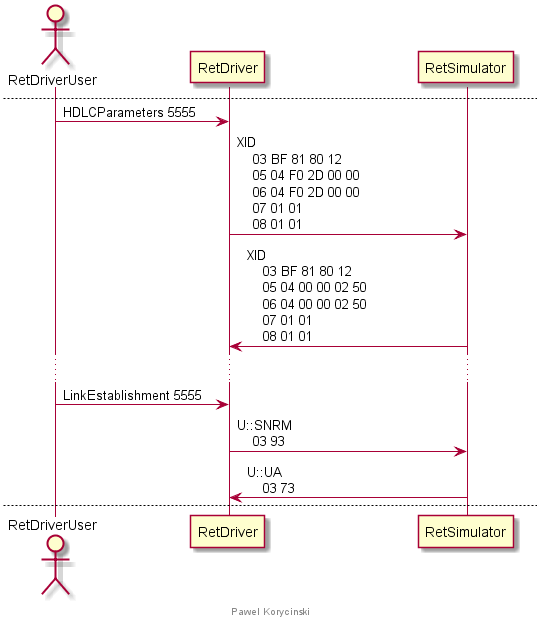

The diagram above was rendered by PlantUML. Its source (embedded in the PNG):
@startuml

title RetCalibration

actor RetDriverUser
participant RetDriver
participant RetSimulator

note over RetDriverUser, RetSimulator
Wszystkie poniższe wartości zostały przedstawione w systemie szesnastkowym
a więc FF oznacza 0xFF.
Pominięte też zostały stałe elementy dla wiadomości takie jak:
- flaga startu == 7E
- sumy CRC == 13 37
- flagi stopu == 7E
end note

== L1 Physical layer ==

RetDriverUser -> RetDriver : SetLinkSpeed 6666
loop 6 times every 300ms
    RetDriver -> RetSimulator : XID\n    FF BF 81 F0 08\n    01 02 33 33\n    03 02 FF FF
end

== L2 Data link layer ==

RetDriverUser -> RetDriver : DeviceScan 5555
RetDriver -> RetSimulator : XID\n    FF BF 81 F0 08\n    01 02 00 00\n    03 02 00 00

RetSimulator -> RetDriver : XID\n    00 BF 81 F0 12\n    01 09 4E 4B 34 36 35 30 30 30 30\n    04 01 01\n    06 02 4E 4B

newpage

RetDriverUser -> RetDriver : AddressAssignment 5555
RetDriver -> RetSimulator : XID\n    FF BF 81 F0 11\n    01 09 4E 4B 34 36 35 30 30 30 30\n    02 01 03\n    04 01 01

RetSimulator -> RetDriver : XID\n    03 BF 81 F0 12\n    01 09 4E 4B 34 36 35 30 30 30 30\n    04 01 01\n    06 02 4E 4B

.......

RetDriverUser -> RetDriver : DeviceScan 5555
RetDriver -> RetSimulator : XID\n    FF BF 81 F0 08\n    01 02 00 00\n    03 02 00 00

newpage

RetDriverUser -> RetDriver : HDLCParameters 5555
RetDriver -> RetSimulator : XID\n    03 BF 81 80 12\n    05 04 F0 2D 00 00\n    06 04 F0 2D 00 00\n    07 01 01\n    08 01 01 

RetSimulator -> RetDriver : XID\n    03 BF 81 80 12\n    05 04 00 00 02 50\n    06 04 00 00 02 50\n    07 01 01\n    08 01 01

......

RetDriverUser -> RetDriver : LinkEstablishment 5555
RetDriver -> RetSimulator : U::SNRM\n    03 93 

RetSimulator -> RetDriver : U::UA\n    03 73

newpage

RetDriverUser -> RetDriver : 3GPPReleaseID 5555
RetDriver -> RetSimulator : XID\n    03 BF 81 F0 03\n    05 01 08

RetSimulator -> RetDriver : XID\n    03 BF 81 F0 03\n    05 01 08

......

RetDriverUser -> RetDriver : AisgProtocolVersion 5555
RetDriver -> RetSimulator : XID\n    03 BF 81 F0 03\n    14 01 02

RetSimulator -> RetDriver : XID\n    03 BF 81 F0 03\n    14 01 02

== L7 Application layer ==

RetDriverUser -> RetDriver : Calibrate 5555
RetDriver -> RetSimulator : I\n    03 10\n    31 00 00 

RetSimulator -> RetDriver : I\n    03 30\n    31 01 00 00 

footer Pawel Korycinski

@enduml